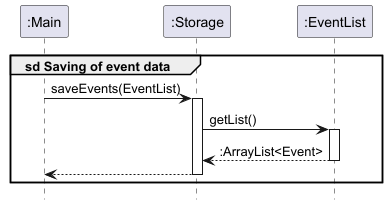

The diagram above was rendered by PlantUML. Its source (embedded in the PNG):
@startuml
!include style.puml
hide footbox

Participant ":Main" as main
Participant ":Storage" as storage 
Participant ":EventList" as event 


group sd Saving of event data
main -> storage : saveEvents(EventList)
activate storage 
storage -> event : getList()
activate event 
return :ArrayList<Event>

storage --> main
deactivate storage
end

@enduml